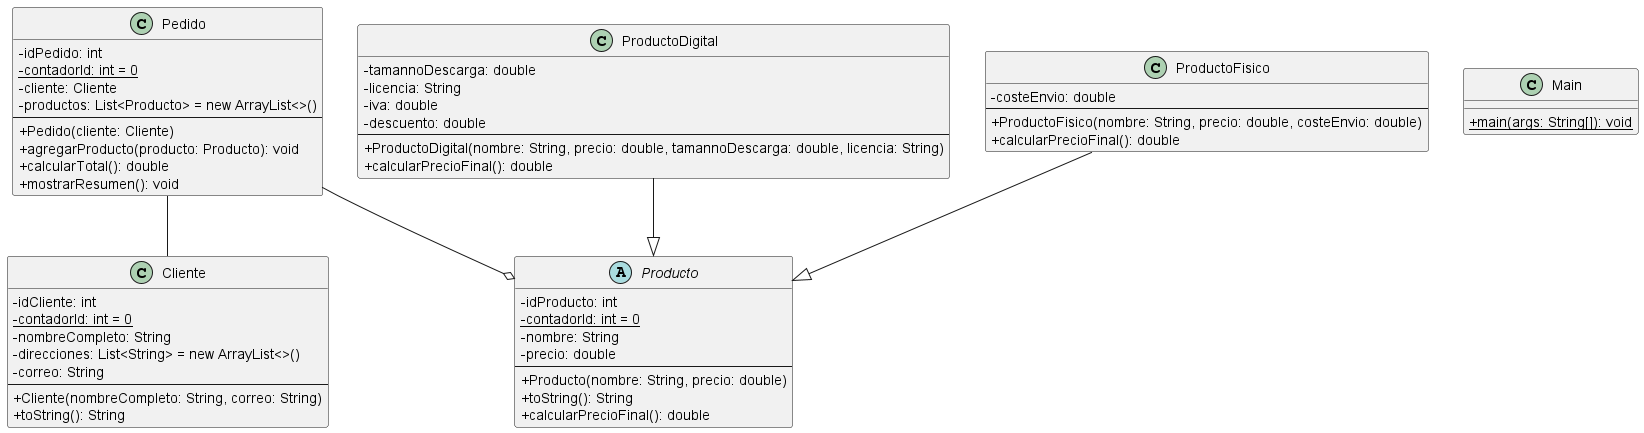

The diagram above was rendered by PlantUML. Its source (embedded in the PNG):
@startuml
skinparam classAttributeIconSize 0

class Cliente {
  -idCliente: int
  -{static} contadorId: int = 0
  -nombreCompleto: String
  -direcciones: List<String> = new ArrayList<>()
  -correo: String
  --
  +Cliente(nombreCompleto: String, correo: String)
  +toString(): String
}

class Main {
  +{static} main(args: String[]): void
}

class Pedido {
  -idPedido: int
  -{static} contadorId: int = 0
  -cliente: Cliente
  -productos: List<Producto> = new ArrayList<>()
  --
  +Pedido(cliente: Cliente)
  +agregarProducto(producto: Producto): void
  +calcularTotal(): double
  +mostrarResumen(): void
}

abstract class Producto {
  -idProducto: int
  -{static} contadorId: int = 0
  -nombre: String
  -precio: double
  --
  +Producto(nombre: String, precio: double)
  +toString(): String
  +calcularPrecioFinal(): double
}

class ProductoDigital {
  -tamannoDescarga: double
  -licencia: String
  -iva: double
  -descuento: double
  --
  +ProductoDigital(nombre: String, precio: double, tamannoDescarga: double, licencia: String)
  +calcularPrecioFinal(): double
}

class ProductoFisico {
  -costeEnvio: double
  --
  +ProductoFisico(nombre: String, precio: double, costeEnvio: double)
  +calcularPrecioFinal(): double
}

Pedido -- Cliente
Pedido --o Producto
ProductoDigital --|> Producto
ProductoFisico --|> Producto
@enduml